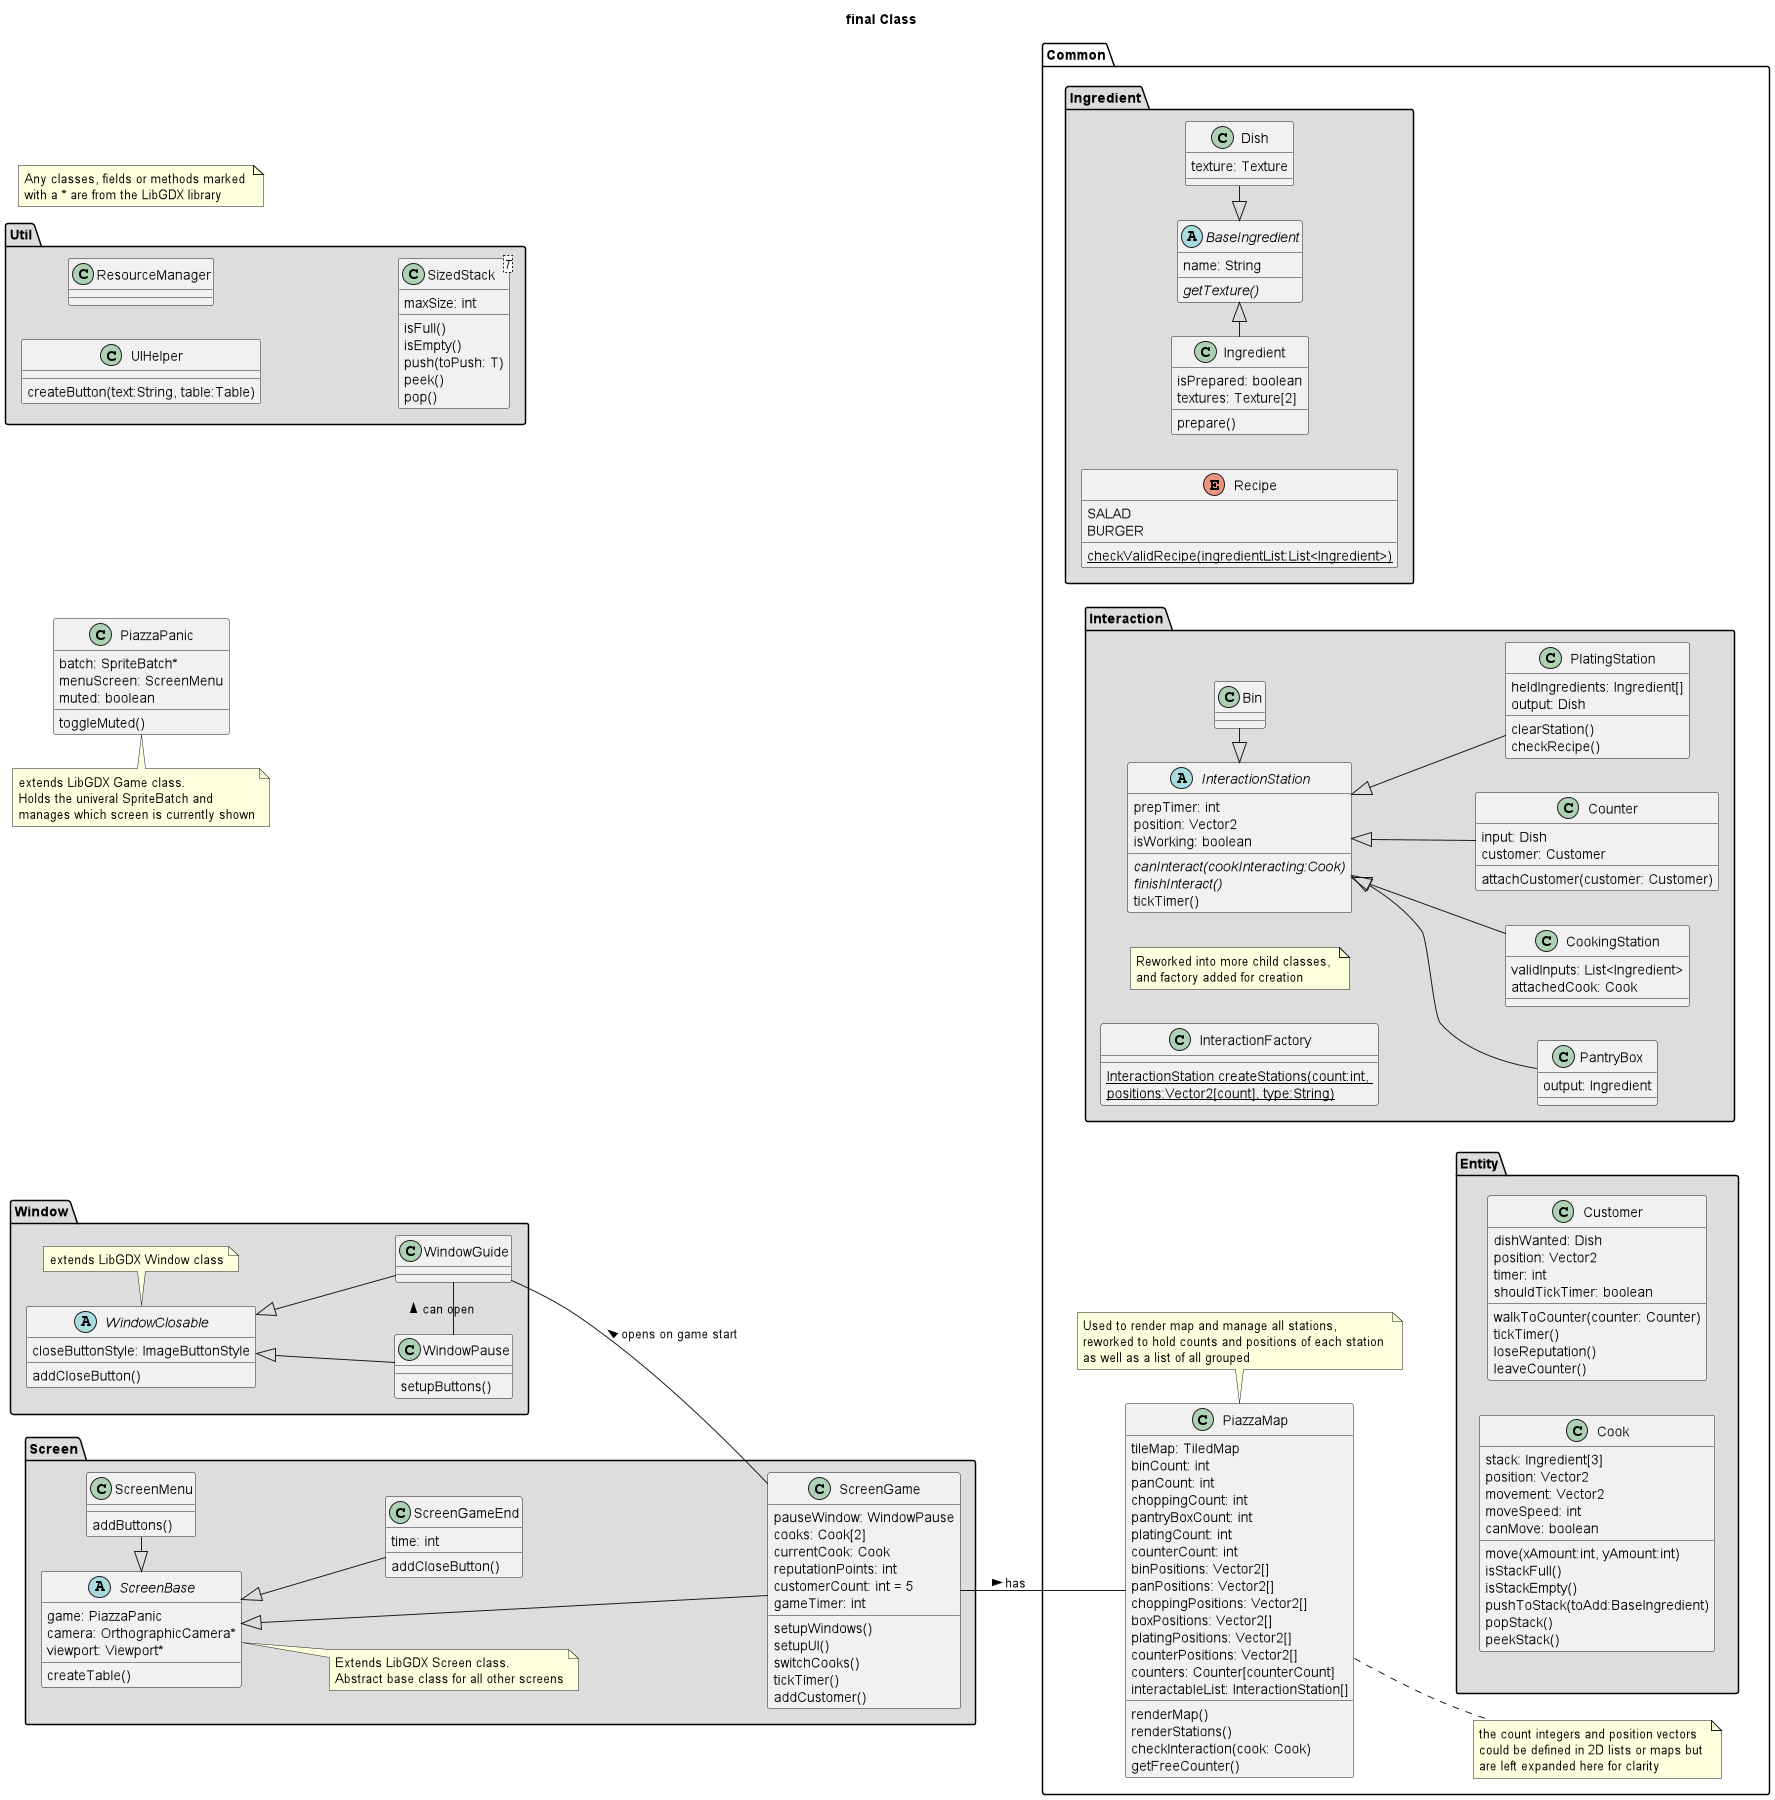

The diagram above was rendered by PlantUML. Its source (embedded in the PNG):
@startuml
title final Class
left to right direction
scale max 3200*1800
note "Any classes, fields or methods marked \nwith a * are from the LibGDX library" as N0

package Window #DDDDDD {

    note "extends LibGDX Window class" as N2
    WindowClosable . N2

    abstract class WindowClosable {
    closeButtonStyle: ImageButtonStyle
    addCloseButton()
    }

    ' removed button styles, and merged both methods into a single one
    class WindowPause {
    setupButtons()
    }

    class WindowGuide {
    }

    WindowClosable <|-- WindowGuide
    WindowClosable <|-- WindowPause
    WindowPause - WindowGuide : > can open
}

package Screen #DDDDDD {

    note "Extends LibGDX Screen class.\nAbstract base class for all other screens" as N4
    ScreenBase .. N4

    /' we decided the createButton method could be useful in other classes too, not just screens,
    so we removed it from the ScreenBase class and implemented it into a helper class '/
    abstract class ScreenBase {
    game: PiazzaPanic
    camera: OrthographicCamera*
    viewport: Viewport*
    createTable()
    }

    ' added game timer, and timer/customer methods
    class ScreenGame {
    pauseWindow: WindowPause
    cooks: Cook[2]
    currentCook: Cook
    reputationPoints: int
    customerCount: int = 5
    gameTimer: int
    setupWindows()
    setupUI()
    switchCooks()
    tickTimer()
    addCustomer()
    }
    ScreenGame -u- WindowGuide : > opens on game start

    class ScreenMenu {
    addButtons()
    }

    class ScreenGameEnd {
    time: int
    addCloseButton()
    }

    ScreenBase <|--- ScreenGame
    ScreenBase <|-- ScreenGameEnd
    ScreenBase <|- ScreenMenu
}

note "extends LibGDX Game class.\nHolds the univeral SpriteBatch and\nmanages which screen is currently shown" as N1
PiazzaPanic . N1

class PiazzaPanic {
batch: SpriteBatch*
menuScreen: ScreenMenu
muted: boolean
toggleMuted()
}

package Common {

    note "Used to render map and manage all stations,\nreworked to hold counts and positions of each station \nas well as a list of all grouped" as N3
    PiazzaMap . N3
    /' we discussed futureproofing this code, and changed the hard coded instances of stations
    to counts and lists of their positions which are much easier to extend
    as well as adding a factory to create the stations

     we also realised these integers and position lists could be done as big 2D lists or maps, but here left them
     individually to not restrict ourselves or go too in-depth
     '/
    note right of PiazzaMap : the count integers and position vectors \ncould be defined in 2D lists or maps but \nare left expanded here for clarity
    class PiazzaMap {
    tileMap: TiledMap
    binCount: int
    panCount: int
    choppingCount: int
    pantryBoxCount: int
    platingCount: int
    counterCount: int
    binPositions: Vector2[]
    panPositions: Vector2[]
    choppingPositions: Vector2[]
    boxPositions: Vector2[]
    platingPositions: Vector2[]
    counterPositions: Vector2[]
    counters: Counter[counterCount]
    interactableList: InteractionStation[]
    renderMap()
    renderStations()
    checkInteraction(cook: Cook)
    getFreeCounter()
    }

    PiazzaMap -[hidden]- Entity
    ScreenGame -down- PiazzaMap : > has

    package Entity #DDDDDD {
        class Customer {
        dishWanted: Dish
        position: Vector2
        timer: int
        shouldTickTimer: boolean
        walkToCounter(counter: Counter)
        tickTimer()
        loseReputation()
        leaveCounter()
        }

        /' discussed further how to implement movement, decided to use a secondary vector for movement speeds
        we also realised we would need some parameters to define if each cook can move e.g. when busy interacting they
        should not be able to move, so we added the canMove boolean '/
        class Cook {
        stack: Ingredient[3]
        position: Vector2
        movement: Vector2
        moveSpeed: int
        canMove: boolean
        move(xAmount:int, yAmount:int)
        isStackFull()
        isStackEmpty()
        pushToStack(toAdd:BaseIngredient)
        popStack()
        peekStack()
        }
    }

    package Ingredient #DDDDDD {
        enum Recipe {
        SALAD
        BURGER
        {static} checkValidRecipe(ingredientList:List<Ingredient>)
        }

        abstract class BaseIngredient {
        name: String
        {abstract} getTexture()
        }

        class Ingredient {
        isPrepared: boolean
        textures: Texture[2]
        prepare()
        }

        class Dish {
        texture: Texture
        }

        Ingredient -|> BaseIngredient
        BaseIngredient <|- Dish
    }

    package Interaction #DDDDDD {
    note "Reworked into more child classes, \nand factory added for creation" as N5

        /' each station would need a check if it's being interacted with already to prevent duplicates, so we added isWorking
        we changed the interaction check method to use the Cook parameter not Ingredient, as all checks are stack based but not all ingredient
        we also figured some logic would need to happen before the interaction and some after, so created another finishInteract method '/
        abstract class InteractionStation {
        prepTimer: int
        position: Vector2
        isWorking: boolean
        {abstract}canInteract(cookInteracting:Cook)
        {abstract}finishInteract()
        tickTimer()
        }

        class PantryBox {
        output: Ingredient
        }

        ' doesn't need an input Ingredient at all
        class Bin

        /' since this will use a timer, and have cook logic both before and after the interaction/timer, we store the cook
        also, since the output is based on the input which is obtained from the cook, we don't need to store it '/
        class CookingStation {
        validInputs: List<Ingredient>
        attachedCook: Cook
        }

        class Counter {
        input: Dish
        customer: Customer
        attachCustomer(customer: Customer)
        }

        /' we opted to remove the removeIngredient method, and simply to clear the plating station if a recipe was
        not valid, and the size of heldIngredients reached 3 since all recipes defined use 3 ingredients '/
        class PlatingStation {
        heldIngredients: Ingredient[]
        output: Dish
        clearStation()
        checkRecipe()
        }

        InteractionStation <|-- PantryBox
        InteractionStation <|- Bin
        InteractionStation <|-- CookingStation
        InteractionStation <|-- Counter
        InteractionStation <|-- PlatingStation

        ' factory mentioned in PiazzaMap changes
        class InteractionFactory {
            {static}InteractionStation createStations(count:int, \npositions:Vector2[count], type:String)
        }
    }
}

package Util #DDDDDD {
    class UIHelper {
        createButton(text:String, table:Table)
    }
    class ResourceManager
    class SizedStack<T> {
        maxSize: int
        isFull()
        isEmpty()
        push(toPush: T)
        peek()
        pop()
    }
}

@enduml